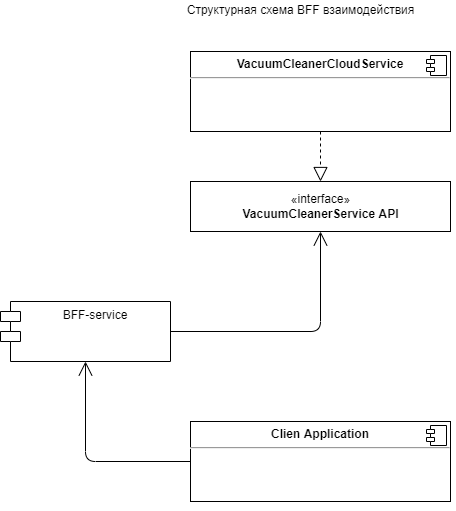

The diagram above was exported from draw.io. Its source (the exported page's mxGraphModel, read from the mxfile embedded in the PNG):
<mxGraphModel dx="1767" dy="797" grid="1" gridSize="10" guides="1" tooltips="1" connect="1" arrows="1" fold="1" page="1" pageScale="1" pageWidth="1169" pageHeight="827" math="0" shadow="0">
  <root>
    <mxCell id="0" />
    <mxCell id="1" parent="0" />
    <mxCell id="2" value="&lt;p style=&quot;margin: 0px ; margin-top: 6px ; text-align: center&quot;&gt;&lt;b&gt;VacuumCleanerCloudService&lt;/b&gt;&lt;/p&gt;&lt;hr&gt;&lt;p style=&quot;margin: 0px ; margin-left: 8px&quot;&gt;&lt;br&gt;&lt;/p&gt;" style="align=left;overflow=fill;html=1;dropTarget=0;" vertex="1" parent="1">
      <mxGeometry x="420" y="71" width="260" height="80" as="geometry" />
    </mxCell>
    <mxCell id="3" value="" style="shape=component;jettyWidth=8;jettyHeight=4;" vertex="1" parent="2">
      <mxGeometry x="1" width="20" height="20" relative="1" as="geometry">
        <mxPoint x="-24" y="4" as="offset" />
      </mxGeometry>
    </mxCell>
    <mxCell id="4" value="«interface»&lt;br&gt;&lt;b&gt;VacuumCleanerService API&lt;/b&gt;" style="html=1;" vertex="1" parent="1">
      <mxGeometry x="420" y="201" width="260" height="50" as="geometry" />
    </mxCell>
    <mxCell id="5" value="" style="endArrow=block;dashed=1;endFill=0;endSize=12;html=1;exitX=0.5;exitY=1;exitDx=0;exitDy=0;entryX=0.5;entryY=0;entryDx=0;entryDy=0;" edge="1" parent="1" source="2" target="4">
      <mxGeometry width="160" relative="1" as="geometry">
        <mxPoint x="510" y="261" as="sourcePoint" />
        <mxPoint x="670" y="261" as="targetPoint" />
      </mxGeometry>
    </mxCell>
    <mxCell id="6" value="BFF-service" style="shape=module;align=left;spacingLeft=20;align=center;verticalAlign=top;" vertex="1" parent="1">
      <mxGeometry x="230" y="321" width="170" height="60" as="geometry" />
    </mxCell>
    <mxCell id="7" value="" style="endArrow=open;endFill=1;endSize=12;html=1;exitX=1;exitY=0.5;exitDx=0;exitDy=0;entryX=0.5;entryY=1;entryDx=0;entryDy=0;" edge="1" parent="1" source="6" target="4">
      <mxGeometry width="160" relative="1" as="geometry">
        <mxPoint x="500" y="421" as="sourcePoint" />
        <mxPoint x="660" y="421" as="targetPoint" />
        <Array as="points">
          <mxPoint x="550" y="351" />
        </Array>
      </mxGeometry>
    </mxCell>
    <mxCell id="8" value="&lt;p style=&quot;margin: 0px ; margin-top: 6px ; text-align: center&quot;&gt;&lt;b&gt;Clien Application&lt;/b&gt;&lt;/p&gt;&lt;hr&gt;&lt;p style=&quot;margin: 0px ; margin-left: 8px&quot;&gt;&lt;br&gt;&lt;/p&gt;" style="align=left;overflow=fill;html=1;dropTarget=0;" vertex="1" parent="1">
      <mxGeometry x="420" y="441" width="260" height="80" as="geometry" />
    </mxCell>
    <mxCell id="9" value="" style="shape=component;jettyWidth=8;jettyHeight=4;" vertex="1" parent="8">
      <mxGeometry x="1" width="20" height="20" relative="1" as="geometry">
        <mxPoint x="-24" y="4" as="offset" />
      </mxGeometry>
    </mxCell>
    <mxCell id="10" value="" style="endArrow=open;endFill=1;endSize=12;html=1;exitX=0;exitY=0.5;exitDx=0;exitDy=0;entryX=0.5;entryY=1;entryDx=0;entryDy=0;" edge="1" parent="1" source="8" target="6">
      <mxGeometry width="160" relative="1" as="geometry">
        <mxPoint x="500" y="421" as="sourcePoint" />
        <mxPoint x="660" y="421" as="targetPoint" />
        <Array as="points">
          <mxPoint x="315" y="481" />
        </Array>
      </mxGeometry>
    </mxCell>
    <mxCell id="11" value="Структурная схема BFF взаимодействия" style="text;html=1;align=center;verticalAlign=middle;resizable=0;points=[];autosize=1;strokeColor=none;fillColor=none;" vertex="1" parent="1">
      <mxGeometry x="410" y="20" width="240" height="20" as="geometry" />
    </mxCell>
  </root>
</mxGraphModel>